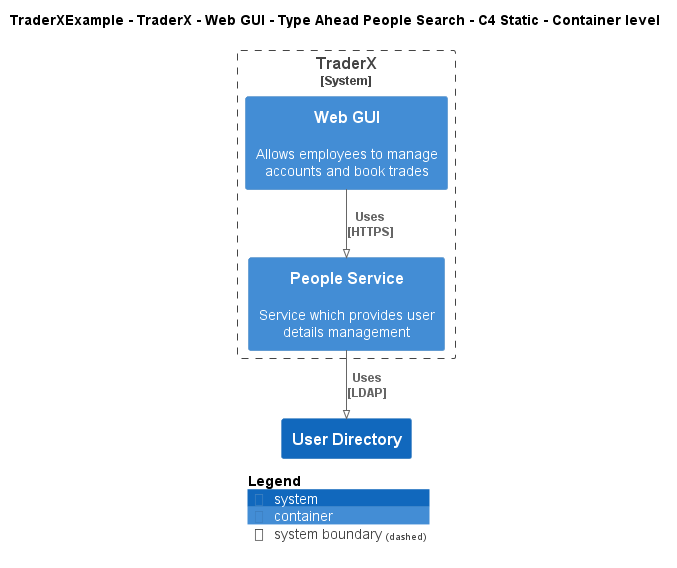

The diagram above was rendered by PlantUML. Its source (embedded in the PNG):
@startuml
!pragma layout smetana
!include ..\..\..\..\..\..\..\.c4s\C4_Container.puml

AddElementTag("c4interflow:lifecycle:new", $bgColor=green, $fontColor=#ffffff, $borderColor=green, $shadowing="False")
AddElementTag("c4interflow:lifecycle:changed", $bgColor=orange, $fontColor=#ffffff, $borderColor=orange, $shadowing="False")
AddElementTag("c4interflow:lifecycle:removed", $bgColor=red, $fontColor=#ffffff, $borderColor=red, $shadowing="False")

AddRelTag("c4interflow:lifecycle:new", $textColor=green, $lineColor=green)
AddRelTag("c4interflow:lifecycle:changed", $textColor=orange, $lineColor=orange)
AddRelTag("c4interflow:lifecycle:removed", $textColor=red, $lineColor=red)

SHOW_PERSON_PORTRAIT()
LAYOUT_TOP_DOWN()

skinparam linetype polyline

title TraderXExample - TraderX - Web GUI - Type Ahead People Search - C4 Static - Container level


System_Boundary(TraderXExample.SoftwareSystems.TraderX, "TraderX") {
    Container(TraderXExample.SoftwareSystems.TraderX.Containers.WebGUI, "Web GUI", "", "Allows employees to manage accounts and book trades")
    Container(TraderXExample.SoftwareSystems.TraderX.Containers.PeopleService, "People Service", "", "Service which provides user details management")
}
System(TraderXExample.SoftwareSystems.UserDirectory, "User Directory", "")

Rel(TraderXExample.SoftwareSystems.TraderX.Containers.WebGUI, TraderXExample.SoftwareSystems.TraderX.Containers.PeopleService, "Uses\n[HTTPS]", $tags='protocol:https')
Rel(TraderXExample.SoftwareSystems.TraderX.Containers.PeopleService, TraderXExample.SoftwareSystems.UserDirectory, "Uses\n[LDAP]", $tags='protocol:ldap')


SHOW_LEGEND()
@enduml